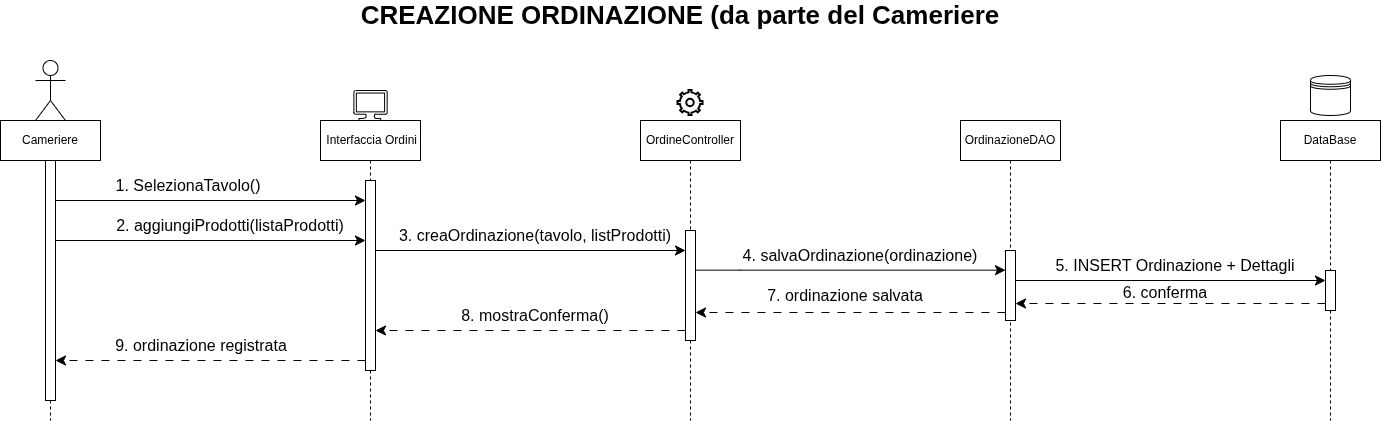

The diagram above was exported from draw.io. Its source (the exported page's mxGraphModel, read from the mxfile embedded in the PNG):
<mxGraphModel dx="1830" dy="2330" grid="0" gridSize="10" guides="1" tooltips="1" connect="1" arrows="1" fold="1" page="0" pageScale="1" pageWidth="583" pageHeight="413" background="light-dark(#FFFFFF,#000000)" math="0" shadow="0">
  <root>
    <mxCell id="0" />
    <mxCell id="1" parent="0" />
    <mxCell id="eL9R7H7-0y9sT-kfgY5B-3" parent="1" style="shape=umlLifeline;perimeter=lifelinePerimeter;whiteSpace=wrap;html=1;container=1;dropTarget=0;collapsible=0;recursiveResize=0;outlineConnect=0;portConstraint=eastwest;newEdgeStyle={&quot;edgeStyle&quot;:&quot;elbowEdgeStyle&quot;,&quot;elbow&quot;:&quot;vertical&quot;,&quot;curved&quot;:0,&quot;rounded&quot;:0};" value="Cameriere" vertex="1">
      <mxGeometry height="300" width="100" x="-520" y="-80" as="geometry" />
    </mxCell>
    <mxCell id="eL9R7H7-0y9sT-kfgY5B-4" parent="eL9R7H7-0y9sT-kfgY5B-3" style="html=1;points=[[0,0,0,0,5],[0,1,0,0,-5],[1,0,0,0,5],[1,1,0,0,-5]];perimeter=orthogonalPerimeter;outlineConnect=0;targetShapes=umlLifeline;portConstraint=eastwest;newEdgeStyle={&quot;curved&quot;:0,&quot;rounded&quot;:0};" value="" vertex="1">
      <mxGeometry height="240" width="10" x="45" y="40" as="geometry" />
    </mxCell>
    <mxCell id="eL9R7H7-0y9sT-kfgY5B-5" parent="1" style="shape=umlLifeline;perimeter=lifelinePerimeter;whiteSpace=wrap;html=1;container=1;dropTarget=0;collapsible=0;recursiveResize=0;outlineConnect=0;portConstraint=eastwest;newEdgeStyle={&quot;edgeStyle&quot;:&quot;elbowEdgeStyle&quot;,&quot;elbow&quot;:&quot;vertical&quot;,&quot;curved&quot;:0,&quot;rounded&quot;:0};" value="&amp;nbsp;Interfaccia Ordini" vertex="1">
      <mxGeometry height="300" width="100" x="-200" y="-80" as="geometry" />
    </mxCell>
    <mxCell id="eL9R7H7-0y9sT-kfgY5B-6" parent="eL9R7H7-0y9sT-kfgY5B-5" style="html=1;points=[[0,0,0,0,5],[0,1,0,0,-5],[1,0,0,0,5],[1,1,0,0,-5]];perimeter=orthogonalPerimeter;outlineConnect=0;targetShapes=umlLifeline;portConstraint=eastwest;newEdgeStyle={&quot;curved&quot;:0,&quot;rounded&quot;:0};" value="" vertex="1">
      <mxGeometry height="190" width="10" x="45" y="60" as="geometry" />
    </mxCell>
    <mxCell id="eL9R7H7-0y9sT-kfgY5B-7" parent="1" style="shape=umlLifeline;perimeter=lifelinePerimeter;whiteSpace=wrap;html=1;container=1;dropTarget=0;collapsible=0;recursiveResize=0;outlineConnect=0;portConstraint=eastwest;newEdgeStyle={&quot;edgeStyle&quot;:&quot;elbowEdgeStyle&quot;,&quot;elbow&quot;:&quot;vertical&quot;,&quot;curved&quot;:0,&quot;rounded&quot;:0};" value="OrdineController" vertex="1">
      <mxGeometry height="300" width="100" x="120" y="-80" as="geometry" />
    </mxCell>
    <mxCell id="eL9R7H7-0y9sT-kfgY5B-8" parent="eL9R7H7-0y9sT-kfgY5B-7" style="html=1;points=[[0,0,0,0,5],[0,1,0,0,-5],[1,0,0,0,5],[1,1,0,0,-5]];perimeter=orthogonalPerimeter;outlineConnect=0;targetShapes=umlLifeline;portConstraint=eastwest;newEdgeStyle={&quot;curved&quot;:0,&quot;rounded&quot;:0};" value="" vertex="1">
      <mxGeometry height="110" width="10" x="45" y="110" as="geometry" />
    </mxCell>
    <mxCell id="eL9R7H7-0y9sT-kfgY5B-9" parent="1" style="shape=umlLifeline;perimeter=lifelinePerimeter;whiteSpace=wrap;html=1;container=1;dropTarget=0;collapsible=0;recursiveResize=0;outlineConnect=0;portConstraint=eastwest;newEdgeStyle={&quot;edgeStyle&quot;:&quot;elbowEdgeStyle&quot;,&quot;elbow&quot;:&quot;vertical&quot;,&quot;curved&quot;:0,&quot;rounded&quot;:0};" value="OrdinazioneDAO" vertex="1">
      <mxGeometry height="300" width="100" x="440" y="-80" as="geometry" />
    </mxCell>
    <mxCell id="eL9R7H7-0y9sT-kfgY5B-10" parent="eL9R7H7-0y9sT-kfgY5B-9" style="html=1;points=[[0,0,0,0,5],[0,1,0,0,-5],[1,0,0,0,5],[1,1,0,0,-5]];perimeter=orthogonalPerimeter;outlineConnect=0;targetShapes=umlLifeline;portConstraint=eastwest;newEdgeStyle={&quot;curved&quot;:0,&quot;rounded&quot;:0};" value="" vertex="1">
      <mxGeometry height="70" width="10" x="45" y="130" as="geometry" />
    </mxCell>
    <mxCell id="eL9R7H7-0y9sT-kfgY5B-11" parent="1" style="shape=umlLifeline;perimeter=lifelinePerimeter;whiteSpace=wrap;html=1;container=1;dropTarget=0;collapsible=0;recursiveResize=0;outlineConnect=0;portConstraint=eastwest;newEdgeStyle={&quot;edgeStyle&quot;:&quot;elbowEdgeStyle&quot;,&quot;elbow&quot;:&quot;vertical&quot;,&quot;curved&quot;:0,&quot;rounded&quot;:0};" value="DataBase" vertex="1">
      <mxGeometry height="300" width="100" x="760" y="-80" as="geometry" />
    </mxCell>
    <mxCell id="eL9R7H7-0y9sT-kfgY5B-12" parent="eL9R7H7-0y9sT-kfgY5B-11" style="html=1;points=[[0,0,0,0,5],[0,1,0,0,-5],[1,0,0,0,5],[1,1,0,0,-5]];perimeter=orthogonalPerimeter;outlineConnect=0;targetShapes=umlLifeline;portConstraint=eastwest;newEdgeStyle={&quot;curved&quot;:0,&quot;rounded&quot;:0};" value="" vertex="1">
      <mxGeometry height="40" width="10" x="45" y="150" as="geometry" />
    </mxCell>
    <mxCell id="eL9R7H7-0y9sT-kfgY5B-13" parent="1" style="shape=umlActor;verticalLabelPosition=bottom;verticalAlign=top;html=1;" value="" vertex="1">
      <mxGeometry height="60" width="30" x="-485" y="-140" as="geometry" />
    </mxCell>
    <mxCell id="eL9R7H7-0y9sT-kfgY5B-16" parent="1" style="sketch=0;aspect=fixed;pointerEvents=1;shadow=0;dashed=0;html=1;labelPosition=center;verticalLabelPosition=bottom;verticalAlign=top;align=center;shape=mxgraph.azure.computer" value="" vertex="1">
      <mxGeometry height="30" width="33.33" x="-166.66" y="-110" as="geometry" />
    </mxCell>
    <mxCell id="eL9R7H7-0y9sT-kfgY5B-17" parent="1" style="html=1;verticalLabelPosition=bottom;align=center;labelBackgroundColor=#ffffff;verticalAlign=top;strokeWidth=2;shadow=0;dashed=0;shape=mxgraph.ios7.icons.settings;" value="" vertex="1">
      <mxGeometry height="25" width="25" x="157.5" y="-110" as="geometry" />
    </mxCell>
    <mxCell id="eL9R7H7-0y9sT-kfgY5B-18" parent="1" style="shape=datastore;whiteSpace=wrap;html=1;" value="" vertex="1">
      <mxGeometry height="40" width="40" x="790" y="-125" as="geometry" />
    </mxCell>
    <mxCell id="eL9R7H7-0y9sT-kfgY5B-19" parent="1" style="sketch=0;outlineConnect=0;dashed=0;verticalLabelPosition=bottom;verticalAlign=top;align=center;html=1;fontSize=12;fontStyle=0;aspect=fixed;pointerEvents=1;shape=mxgraph.aws4.rds_multi_az;" value="" vertex="1">
      <mxGeometry height="38" width="51.1" x="464.45" y="-123" as="geometry" />
    </mxCell>
    <mxCell id="eL9R7H7-0y9sT-kfgY5B-20" edge="1" parent="1" style="edgeStyle=none;curved=0;rounded=0;orthogonalLoop=1;jettySize=auto;html=1;fontSize=12;startSize=8;endSize=8;">
      <mxGeometry relative="1" as="geometry">
        <mxPoint x="-465" as="sourcePoint" />
        <mxPoint x="-155" as="targetPoint" />
      </mxGeometry>
    </mxCell>
    <mxCell id="eL9R7H7-0y9sT-kfgY5B-23" edge="1" parent="1" style="edgeStyle=none;curved=0;rounded=0;orthogonalLoop=1;jettySize=auto;html=1;fontSize=12;startSize=8;endSize=8;">
      <mxGeometry relative="1" as="geometry">
        <mxPoint x="-465" y="40" as="sourcePoint" />
        <mxPoint x="-155" y="40" as="targetPoint" />
      </mxGeometry>
    </mxCell>
    <mxCell id="eL9R7H7-0y9sT-kfgY5B-24" edge="1" parent="1" style="edgeStyle=none;curved=0;rounded=0;orthogonalLoop=1;jettySize=auto;html=1;fontSize=12;startSize=8;endSize=8;" target="eL9R7H7-0y9sT-kfgY5B-8">
      <mxGeometry relative="1" as="geometry">
        <mxPoint x="-145" y="50" as="sourcePoint" />
        <mxPoint x="160" y="50" as="targetPoint" />
      </mxGeometry>
    </mxCell>
    <mxCell id="eL9R7H7-0y9sT-kfgY5B-25" edge="1" parent="1" style="edgeStyle=none;curved=0;rounded=0;orthogonalLoop=1;jettySize=auto;html=1;fontSize=12;startSize=8;endSize=8;">
      <mxGeometry relative="1" as="geometry">
        <Array as="points">
          <mxPoint x="220" y="69.66" />
        </Array>
        <mxPoint x="175" y="69.66" as="sourcePoint" />
        <mxPoint x="485" y="69.66" as="targetPoint" />
      </mxGeometry>
    </mxCell>
    <mxCell id="eL9R7H7-0y9sT-kfgY5B-26" edge="1" parent="1" source="eL9R7H7-0y9sT-kfgY5B-10" style="edgeStyle=none;curved=0;rounded=0;orthogonalLoop=1;jettySize=auto;html=1;fontSize=12;startSize=8;endSize=8;" target="eL9R7H7-0y9sT-kfgY5B-12">
      <mxGeometry relative="1" as="geometry">
        <Array as="points">
          <mxPoint x="650" y="80" />
        </Array>
      </mxGeometry>
    </mxCell>
    <mxCell id="eL9R7H7-0y9sT-kfgY5B-27" edge="1" parent="1" style="edgeStyle=none;curved=0;rounded=0;orthogonalLoop=1;jettySize=auto;html=1;fontSize=12;startSize=8;endSize=8;dashed=1;dashPattern=8 8;">
      <mxGeometry relative="1" as="geometry">
        <mxPoint x="-155" y="160" as="sourcePoint" />
        <mxPoint x="-465" y="160" as="targetPoint" />
      </mxGeometry>
    </mxCell>
    <mxCell id="eL9R7H7-0y9sT-kfgY5B-28" edge="1" parent="1" style="edgeStyle=none;curved=0;rounded=0;orthogonalLoop=1;jettySize=auto;html=1;fontSize=12;startSize=8;endSize=8;dashed=1;dashPattern=8 8;">
      <mxGeometry relative="1" as="geometry">
        <Array as="points">
          <mxPoint x="90" y="130" />
        </Array>
        <mxPoint x="165" y="130" as="sourcePoint" />
        <mxPoint x="-145" y="130" as="targetPoint" />
      </mxGeometry>
    </mxCell>
    <mxCell id="eL9R7H7-0y9sT-kfgY5B-29" edge="1" parent="1" style="edgeStyle=none;curved=0;rounded=0;orthogonalLoop=1;jettySize=auto;html=1;fontSize=12;startSize=8;endSize=8;dashed=1;dashPattern=8 8;">
      <mxGeometry relative="1" as="geometry">
        <mxPoint x="485" y="112" as="sourcePoint" />
        <mxPoint x="175" y="112" as="targetPoint" />
      </mxGeometry>
    </mxCell>
    <mxCell id="eL9R7H7-0y9sT-kfgY5B-30" edge="1" parent="1" style="edgeStyle=none;curved=0;rounded=0;orthogonalLoop=1;jettySize=auto;html=1;fontSize=12;startSize=8;endSize=8;dashed=1;dashPattern=8 8;" target="eL9R7H7-0y9sT-kfgY5B-10">
      <mxGeometry relative="1" as="geometry">
        <mxPoint x="805" y="103" as="sourcePoint" />
        <mxPoint x="500" y="103" as="targetPoint" />
      </mxGeometry>
    </mxCell>
    <mxCell id="eL9R7H7-0y9sT-kfgY5B-31" parent="1" style="text;html=1;whiteSpace=wrap;strokeColor=none;fillColor=none;align=center;verticalAlign=middle;rounded=0;fontSize=16;" value="1. SelezionaTavolo()" vertex="1">
      <mxGeometry height="30" width="190" x="-427" y="-30" as="geometry" />
    </mxCell>
    <mxCell id="eL9R7H7-0y9sT-kfgY5B-33" parent="1" style="text;html=1;whiteSpace=wrap;strokeColor=none;fillColor=none;align=center;verticalAlign=middle;rounded=0;fontSize=16;" value="2. aggiungiProdotti(listaProdotti)" vertex="1">
      <mxGeometry height="30" width="260" x="-420" y="10" as="geometry" />
    </mxCell>
    <mxCell id="eL9R7H7-0y9sT-kfgY5B-34" parent="1" style="text;html=1;whiteSpace=wrap;strokeColor=none;fillColor=none;align=center;verticalAlign=middle;rounded=0;fontSize=16;" value="9. ordinazione registrata" vertex="1">
      <mxGeometry height="30" width="190" x="-414" y="130" as="geometry" />
    </mxCell>
    <mxCell id="eL9R7H7-0y9sT-kfgY5B-35" parent="1" style="text;html=1;whiteSpace=wrap;strokeColor=none;fillColor=none;align=center;verticalAlign=middle;rounded=0;fontSize=16;" value="3. creaOrdinazione(tavolo, listProdotti)" vertex="1">
      <mxGeometry height="30" width="290" x="-130" y="20" as="geometry" />
    </mxCell>
    <mxCell id="eL9R7H7-0y9sT-kfgY5B-37" parent="1" style="text;html=1;whiteSpace=wrap;strokeColor=none;fillColor=none;align=center;verticalAlign=middle;rounded=0;fontSize=16;" value="8. mostraConferma()" vertex="1">
      <mxGeometry height="30" width="190" x="-80" y="100" as="geometry" />
    </mxCell>
    <mxCell id="eL9R7H7-0y9sT-kfgY5B-38" parent="1" style="text;html=1;whiteSpace=wrap;strokeColor=none;fillColor=none;align=center;verticalAlign=middle;rounded=0;fontSize=16;" value="4. salvaOrdinazione(ordinazione)" vertex="1">
      <mxGeometry height="30" width="240" x="220" y="40" as="geometry" />
    </mxCell>
    <mxCell id="eL9R7H7-0y9sT-kfgY5B-40" parent="1" style="text;html=1;whiteSpace=wrap;strokeColor=none;fillColor=none;align=center;verticalAlign=middle;rounded=0;fontSize=16;" value="7. ordinazione salvata" vertex="1">
      <mxGeometry height="30" width="190" x="230" y="80" as="geometry" />
    </mxCell>
    <mxCell id="eL9R7H7-0y9sT-kfgY5B-41" parent="1" style="text;html=1;whiteSpace=wrap;strokeColor=none;fillColor=none;align=center;verticalAlign=middle;rounded=0;fontSize=16;" value="5. INSERT Ordinazione + Dettagli" vertex="1">
      <mxGeometry height="30" width="250" x="530" y="50" as="geometry" />
    </mxCell>
    <mxCell id="eL9R7H7-0y9sT-kfgY5B-42" parent="1" style="text;html=1;whiteSpace=wrap;strokeColor=none;fillColor=none;align=center;verticalAlign=middle;rounded=0;fontSize=16;" value="6. conferma" vertex="1">
      <mxGeometry height="30" width="190" x="550" y="77" as="geometry" />
    </mxCell>
    <mxCell id="eL9R7H7-0y9sT-kfgY5B-43" parent="1" style="text;html=1;whiteSpace=wrap;strokeColor=none;fillColor=none;align=center;verticalAlign=middle;rounded=0;fontSize=16;" value="&lt;b&gt;&lt;font style=&quot;font-size: 26px;&quot;&gt;CREAZIONE ORDINAZIONE (da parte del Cameriere&lt;/font&gt;&lt;/b&gt;" vertex="1">
      <mxGeometry height="30" width="767.5" x="-224" y="-200" as="geometry" />
    </mxCell>
  </root>
</mxGraphModel>